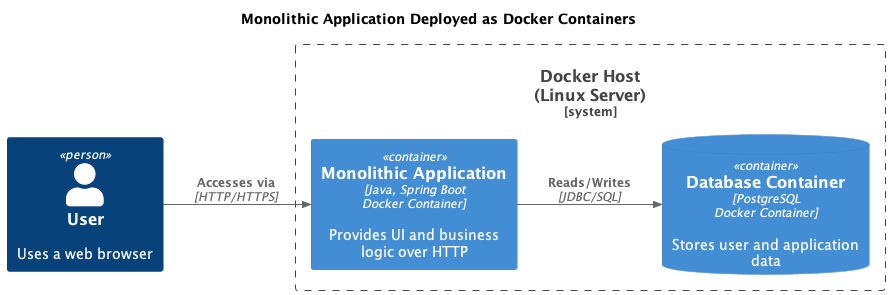

The diagram above was rendered by PlantUML. Its source (embedded in the PNG):
@startuml
!include https://raw.githubusercontent.com/plantuml-stdlib/C4-PlantUML/master/C4_Container.puml

LAYOUT_LEFT_RIGHT()
TITLE Monolithic Application Deployed as Docker Containers

Person(user, "User", "Uses a web browser")

System_Boundary(docker_host, "Docker Host\n(Linux Server)") {
  Container(monolith, "Monolithic Application", "Java, Spring Boot\nDocker Container", "Provides UI and business logic over HTTP")
  ContainerDb(db, "Database Container", "PostgreSQL\nDocker Container", "Stores user and application data")
}

Rel(user, monolith, "Accesses via", "HTTP/HTTPS")
Rel(monolith, db, "Reads/Writes", "JDBC/SQL")
@enduml